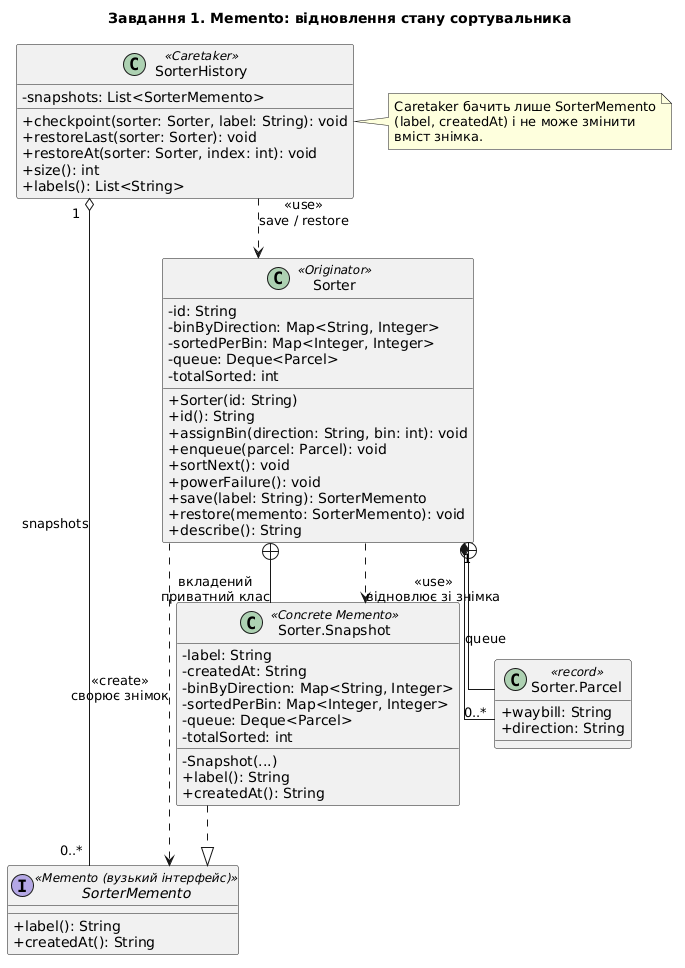

The diagram above was rendered by PlantUML. Its source (embedded in the PNG):
@startuml
title Завдання 1. Memento: відновлення стану сортувальника
skinparam classAttributeIconSize 0
skinparam linetype ortho

interface SorterMemento <<Memento (вузький інтерфейс)>> {
  + label(): String
  + createdAt(): String
}

class Sorter <<Originator>> {
  - id: String
  - binByDirection: Map<String, Integer>
  - sortedPerBin: Map<Integer, Integer>
  - queue: Deque<Parcel>
  - totalSorted: int
  + Sorter(id: String)
  + id(): String
  + assignBin(direction: String, bin: int): void
  + enqueue(parcel: Parcel): void
  + sortNext(): void
  + powerFailure(): void
  + save(label: String): SorterMemento
  + restore(memento: SorterMemento): void
  + describe(): String
}

class "Sorter.Snapshot" as Snapshot <<Concrete Memento>> {
  - label: String
  - createdAt: String
  - binByDirection: Map<String, Integer>
  - sortedPerBin: Map<Integer, Integer>
  - queue: Deque<Parcel>
  - totalSorted: int
  - Snapshot(...)
  + label(): String
  + createdAt(): String
}

class SorterHistory <<Caretaker>> {
  - snapshots: List<SorterMemento>
  + checkpoint(sorter: Sorter, label: String): void
  + restoreLast(sorter: Sorter): void
  + restoreAt(sorter: Sorter, index: int): void
  + size(): int
  + labels(): List<String>
}

class "Sorter.Parcel" as Parcel <<record>> {
  + waybill: String
  + direction: String
}

Sorter +-- Snapshot : вкладений\nприватний клас
Sorter +-- Parcel
Snapshot ..|> SorterMemento
Sorter ..> SorterMemento : <<create>>\nсворює знімок
Sorter ..> Snapshot : <<use>>\nвідновлює зі знімка
Sorter "1" *-- "0..*" Parcel : queue
SorterHistory "1" o-- "0..*" SorterMemento : snapshots
SorterHistory ..> Sorter : <<use>>\nsave / restore

note right of SorterHistory
  Caretaker бачить лише SorterMemento
  (label, createdAt) і не може змінити
  вміст знімка.
end note
@enduml